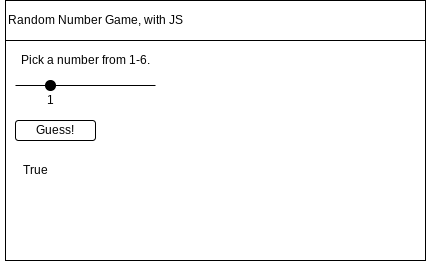

The diagram above was exported from draw.io. Its source (the exported page's mxGraphModel, read from the mxfile embedded in the PNG):
<mxGraphModel dx="1074" dy="741" grid="1" gridSize="10" guides="1" tooltips="1" connect="1" arrows="1" fold="1" page="1" pageScale="1" pageWidth="827" pageHeight="1169" math="0" shadow="0">
  <root>
    <mxCell id="0" />
    <mxCell id="1" parent="0" />
    <mxCell id="2" value="" style="verticalLabelPosition=bottom;verticalAlign=top;html=1;shape=mxgraph.basic.rect;fillColor2=none;strokeWidth=1;size=20;indent=5;" vertex="1" parent="1">
      <mxGeometry x="40" y="40" width="420" height="260" as="geometry" />
    </mxCell>
    <mxCell id="3" value="" style="verticalLabelPosition=bottom;verticalAlign=top;html=1;shape=mxgraph.basic.rect;fillColor2=none;strokeWidth=1;size=20;indent=5;" vertex="1" parent="1">
      <mxGeometry x="40" y="40" width="420" height="40" as="geometry" />
    </mxCell>
    <mxCell id="4" value="Random Number Game, with JS" style="text;html=1;align=center;verticalAlign=middle;resizable=0;points=[];autosize=1;strokeColor=none;fillColor=none;" vertex="1" parent="1">
      <mxGeometry x="35" y="50" width="190" height="20" as="geometry" />
    </mxCell>
    <mxCell id="5" value="" style="line;strokeWidth=1;html=1;perimeter=backbonePerimeter;points=[];outlineConnect=0;" vertex="1" parent="1">
      <mxGeometry x="50" y="120" width="140" height="10" as="geometry" />
    </mxCell>
    <mxCell id="6" value="" style="ellipse;whiteSpace=wrap;html=1;aspect=fixed;strokeWidth=1;fillColor=#000000;" vertex="1" parent="1">
      <mxGeometry x="80" y="120" width="10" height="10" as="geometry" />
    </mxCell>
    <mxCell id="8" value="Pick a number from 1-6." style="text;html=1;align=center;verticalAlign=middle;resizable=0;points=[];autosize=1;strokeColor=none;fillColor=none;" vertex="1" parent="1">
      <mxGeometry x="50" y="90" width="140" height="20" as="geometry" />
    </mxCell>
    <mxCell id="9" value="Guess!" style="rounded=1;whiteSpace=wrap;html=1;strokeWidth=1;fillColor=#FFFFFF;" vertex="1" parent="1">
      <mxGeometry x="50" y="160" width="80" height="20" as="geometry" />
    </mxCell>
    <mxCell id="11" value="1" style="text;html=1;align=center;verticalAlign=middle;resizable=0;points=[];autosize=1;strokeColor=none;fillColor=none;" vertex="1" parent="1">
      <mxGeometry x="75" y="130" width="20" height="20" as="geometry" />
    </mxCell>
    <mxCell id="12" value="True" style="text;html=1;align=center;verticalAlign=middle;resizable=0;points=[];autosize=1;strokeColor=none;fillColor=none;" vertex="1" parent="1">
      <mxGeometry x="50" y="200" width="40" height="20" as="geometry" />
    </mxCell>
  </root>
</mxGraphModel>